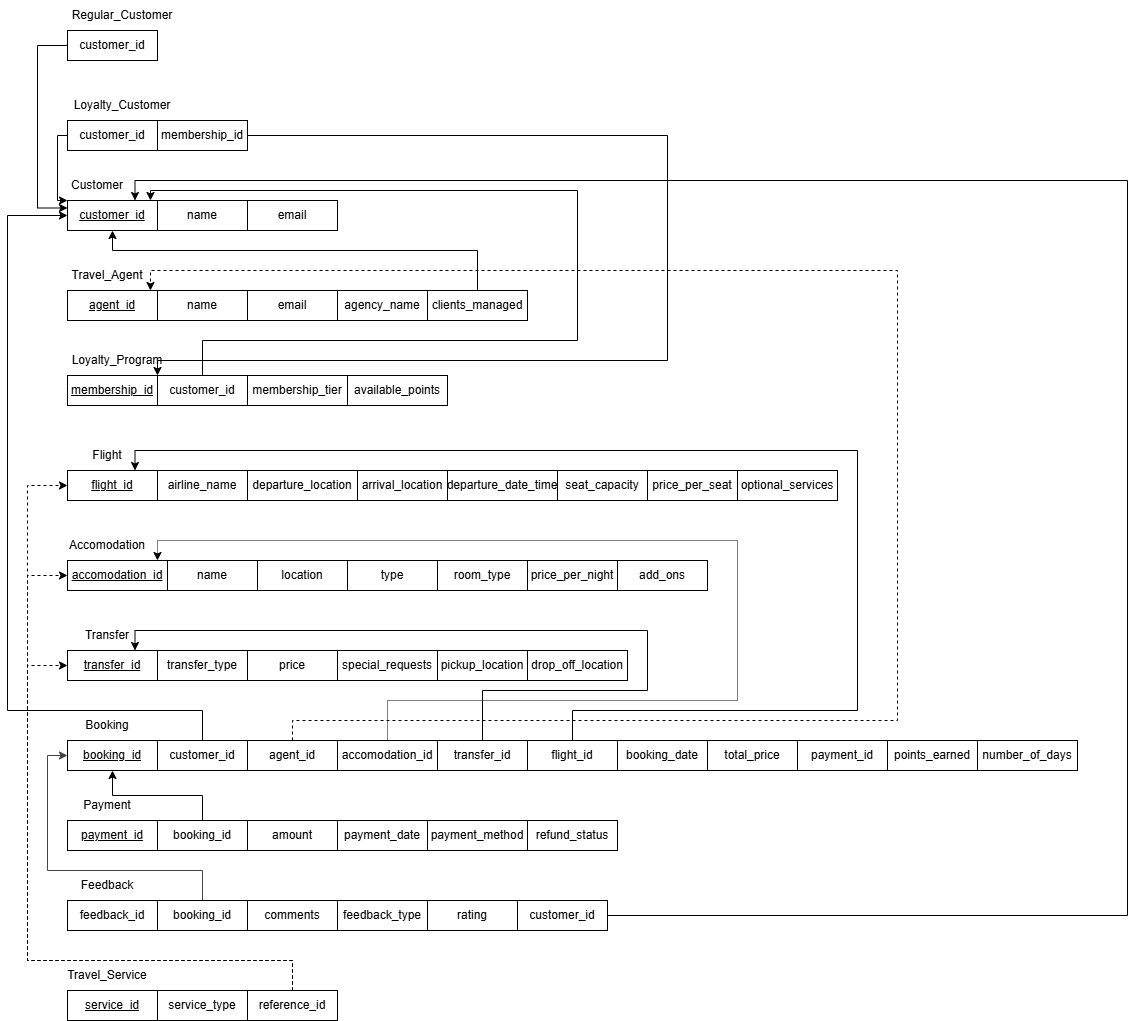

The diagram above was exported from draw.io. Its source (the exported page's mxGraphModel, read from the mxfile embedded in the PNG):
<mxGraphModel dx="1642" dy="1139" grid="1" gridSize="10" guides="1" tooltips="1" connect="1" arrows="1" fold="1" page="1" pageScale="1" pageWidth="850" pageHeight="1100" math="0" shadow="0">
  <root>
    <mxCell id="0" />
    <mxCell id="1" parent="0" />
    <mxCell id="T5NoSMfINeen9d5RgB4q-1" value="&lt;u&gt;customer_id&lt;/u&gt;" style="rounded=0;whiteSpace=wrap;html=1;" parent="1" vertex="1">
      <mxGeometry x="40" y="360" width="90" height="30" as="geometry" />
    </mxCell>
    <mxCell id="T5NoSMfINeen9d5RgB4q-2" value="name" style="rounded=0;whiteSpace=wrap;html=1;" parent="1" vertex="1">
      <mxGeometry x="130" y="360" width="90" height="30" as="geometry" />
    </mxCell>
    <mxCell id="T5NoSMfINeen9d5RgB4q-3" value="email" style="rounded=0;whiteSpace=wrap;html=1;" parent="1" vertex="1">
      <mxGeometry x="220" y="360" width="90" height="30" as="geometry" />
    </mxCell>
    <mxCell id="T5NoSMfINeen9d5RgB4q-90" style="edgeStyle=orthogonalEdgeStyle;rounded=0;orthogonalLoop=1;jettySize=auto;html=1;entryX=0.5;entryY=1;entryDx=0;entryDy=0;" parent="1" source="T5NoSMfINeen9d5RgB4q-5" target="T5NoSMfINeen9d5RgB4q-1" edge="1">
      <mxGeometry relative="1" as="geometry">
        <Array as="points">
          <mxPoint x="450" y="410" />
          <mxPoint x="85" y="410" />
        </Array>
      </mxGeometry>
    </mxCell>
    <mxCell id="T5NoSMfINeen9d5RgB4q-5" value="clients_managed" style="rounded=0;whiteSpace=wrap;html=1;" parent="1" vertex="1">
      <mxGeometry x="400" y="450" width="100" height="30" as="geometry" />
    </mxCell>
    <mxCell id="T5NoSMfINeen9d5RgB4q-6" value="agency_name" style="rounded=0;whiteSpace=wrap;html=1;" parent="1" vertex="1">
      <mxGeometry x="310" y="450" width="90" height="30" as="geometry" />
    </mxCell>
    <mxCell id="T5NoSMfINeen9d5RgB4q-7" value="email" style="rounded=0;whiteSpace=wrap;html=1;" parent="1" vertex="1">
      <mxGeometry x="220" y="450" width="90" height="30" as="geometry" />
    </mxCell>
    <mxCell id="T5NoSMfINeen9d5RgB4q-8" value="name" style="rounded=0;whiteSpace=wrap;html=1;" parent="1" vertex="1">
      <mxGeometry x="130" y="450" width="90" height="30" as="geometry" />
    </mxCell>
    <mxCell id="T5NoSMfINeen9d5RgB4q-9" value="&lt;u&gt;agent_id&lt;/u&gt;" style="rounded=0;whiteSpace=wrap;html=1;" parent="1" vertex="1">
      <mxGeometry x="40" y="450" width="90" height="30" as="geometry" />
    </mxCell>
    <mxCell id="T5NoSMfINeen9d5RgB4q-10" value="price_per_seat" style="rounded=0;whiteSpace=wrap;html=1;" parent="1" vertex="1">
      <mxGeometry x="620" y="630" width="90" height="30" as="geometry" />
    </mxCell>
    <mxCell id="T5NoSMfINeen9d5RgB4q-11" value="seat_capacity" style="rounded=0;whiteSpace=wrap;html=1;" parent="1" vertex="1">
      <mxGeometry x="530" y="630" width="90" height="30" as="geometry" />
    </mxCell>
    <mxCell id="T5NoSMfINeen9d5RgB4q-15" value="optional_services" style="rounded=0;whiteSpace=wrap;html=1;" parent="1" vertex="1">
      <mxGeometry x="710" y="630" width="100" height="30" as="geometry" />
    </mxCell>
    <mxCell id="T5NoSMfINeen9d5RgB4q-16" value="available_points" style="rounded=0;whiteSpace=wrap;html=1;" parent="1" vertex="1">
      <mxGeometry x="320" y="535" width="100" height="30" as="geometry" />
    </mxCell>
    <mxCell id="T5NoSMfINeen9d5RgB4q-17" value="membership_tier" style="rounded=0;whiteSpace=wrap;html=1;" parent="1" vertex="1">
      <mxGeometry x="220" y="535" width="100" height="30" as="geometry" />
    </mxCell>
    <mxCell id="T5NoSMfINeen9d5RgB4q-18" value="customer_id" style="rounded=0;whiteSpace=wrap;html=1;" parent="1" vertex="1">
      <mxGeometry x="130" y="535" width="90" height="30" as="geometry" />
    </mxCell>
    <mxCell id="T5NoSMfINeen9d5RgB4q-19" value="&lt;u&gt;membership_id&lt;/u&gt;" style="rounded=0;whiteSpace=wrap;html=1;" parent="1" vertex="1">
      <mxGeometry x="40" y="535" width="90" height="30" as="geometry" />
    </mxCell>
    <mxCell id="T5NoSMfINeen9d5RgB4q-20" value="departure_date_time" style="rounded=0;whiteSpace=wrap;html=1;" parent="1" vertex="1">
      <mxGeometry x="420" y="630" width="110" height="30" as="geometry" />
    </mxCell>
    <mxCell id="T5NoSMfINeen9d5RgB4q-21" value="arrival_location" style="rounded=0;whiteSpace=wrap;html=1;" parent="1" vertex="1">
      <mxGeometry x="330" y="630" width="90" height="30" as="geometry" />
    </mxCell>
    <mxCell id="T5NoSMfINeen9d5RgB4q-22" value="departure_location" style="rounded=0;whiteSpace=wrap;html=1;" parent="1" vertex="1">
      <mxGeometry x="220" y="630" width="110" height="30" as="geometry" />
    </mxCell>
    <mxCell id="T5NoSMfINeen9d5RgB4q-23" value="airline_name" style="rounded=0;whiteSpace=wrap;html=1;" parent="1" vertex="1">
      <mxGeometry x="130" y="630" width="90" height="30" as="geometry" />
    </mxCell>
    <mxCell id="T5NoSMfINeen9d5RgB4q-24" value="&lt;u&gt;flight_id&lt;/u&gt;" style="rounded=0;whiteSpace=wrap;html=1;" parent="1" vertex="1">
      <mxGeometry x="40" y="630" width="90" height="30" as="geometry" />
    </mxCell>
    <mxCell id="T5NoSMfINeen9d5RgB4q-25" value="type" style="rounded=0;whiteSpace=wrap;html=1;" parent="1" vertex="1">
      <mxGeometry x="320" y="720" width="90" height="30" as="geometry" />
    </mxCell>
    <mxCell id="T5NoSMfINeen9d5RgB4q-26" value="location" style="rounded=0;whiteSpace=wrap;html=1;" parent="1" vertex="1">
      <mxGeometry x="230" y="720" width="90" height="30" as="geometry" />
    </mxCell>
    <mxCell id="T5NoSMfINeen9d5RgB4q-27" value="name" style="rounded=0;whiteSpace=wrap;html=1;" parent="1" vertex="1">
      <mxGeometry x="140" y="720" width="90" height="30" as="geometry" />
    </mxCell>
    <mxCell id="T5NoSMfINeen9d5RgB4q-28" value="room_type" style="rounded=0;whiteSpace=wrap;html=1;" parent="1" vertex="1">
      <mxGeometry x="410" y="720" width="90" height="30" as="geometry" />
    </mxCell>
    <mxCell id="T5NoSMfINeen9d5RgB4q-29" value="&lt;u&gt;accomodation_id&lt;/u&gt;" style="rounded=0;whiteSpace=wrap;html=1;" parent="1" vertex="1">
      <mxGeometry x="40" y="720" width="100" height="30" as="geometry" />
    </mxCell>
    <mxCell id="T5NoSMfINeen9d5RgB4q-30" value="pickup_location" style="rounded=0;whiteSpace=wrap;html=1;" parent="1" vertex="1">
      <mxGeometry x="410" y="810" width="90" height="30" as="geometry" />
    </mxCell>
    <mxCell id="T5NoSMfINeen9d5RgB4q-31" value="special_requests" style="rounded=0;whiteSpace=wrap;html=1;" parent="1" vertex="1">
      <mxGeometry x="310" y="810" width="100" height="30" as="geometry" />
    </mxCell>
    <mxCell id="T5NoSMfINeen9d5RgB4q-32" value="price" style="rounded=0;whiteSpace=wrap;html=1;" parent="1" vertex="1">
      <mxGeometry x="220" y="810" width="90" height="30" as="geometry" />
    </mxCell>
    <mxCell id="T5NoSMfINeen9d5RgB4q-33" value="transfer_type" style="rounded=0;whiteSpace=wrap;html=1;" parent="1" vertex="1">
      <mxGeometry x="130" y="810" width="90" height="30" as="geometry" />
    </mxCell>
    <mxCell id="T5NoSMfINeen9d5RgB4q-34" value="&lt;u&gt;transfer_id&lt;/u&gt;" style="rounded=0;whiteSpace=wrap;html=1;" parent="1" vertex="1">
      <mxGeometry x="40" y="810" width="90" height="30" as="geometry" />
    </mxCell>
    <mxCell id="T5NoSMfINeen9d5RgB4q-84" style="edgeStyle=orthogonalEdgeStyle;rounded=0;orthogonalLoop=1;jettySize=auto;html=1;entryX=0.75;entryY=0;entryDx=0;entryDy=0;exitX=0.5;exitY=0;exitDx=0;exitDy=0;" parent="1" source="T5NoSMfINeen9d5RgB4q-35" target="T5NoSMfINeen9d5RgB4q-24" edge="1">
      <mxGeometry relative="1" as="geometry">
        <Array as="points">
          <mxPoint x="545" y="870" />
          <mxPoint x="830" y="870" />
          <mxPoint x="830" y="610" />
          <mxPoint x="108" y="610" />
        </Array>
      </mxGeometry>
    </mxCell>
    <mxCell id="T5NoSMfINeen9d5RgB4q-35" value="flight_id" style="rounded=0;whiteSpace=wrap;html=1;" parent="1" vertex="1">
      <mxGeometry x="500" y="900" width="90" height="30" as="geometry" />
    </mxCell>
    <mxCell id="T5NoSMfINeen9d5RgB4q-36" value="accomodation_id" style="rounded=0;whiteSpace=wrap;html=1;" parent="1" vertex="1">
      <mxGeometry x="310" y="900" width="100" height="30" as="geometry" />
    </mxCell>
    <mxCell id="T5NoSMfINeen9d5RgB4q-37" value="agent_id" style="rounded=0;whiteSpace=wrap;html=1;" parent="1" vertex="1">
      <mxGeometry x="220" y="900" width="90" height="30" as="geometry" />
    </mxCell>
    <mxCell id="T5NoSMfINeen9d5RgB4q-86" style="edgeStyle=orthogonalEdgeStyle;rounded=0;orthogonalLoop=1;jettySize=auto;html=1;entryX=0;entryY=0.5;entryDx=0;entryDy=0;" parent="1" source="T5NoSMfINeen9d5RgB4q-38" target="T5NoSMfINeen9d5RgB4q-1" edge="1">
      <mxGeometry relative="1" as="geometry">
        <Array as="points">
          <mxPoint x="175" y="870" />
          <mxPoint x="-20" y="870" />
          <mxPoint x="-20" y="375" />
        </Array>
      </mxGeometry>
    </mxCell>
    <mxCell id="T5NoSMfINeen9d5RgB4q-38" value="customer_id" style="rounded=0;whiteSpace=wrap;html=1;" parent="1" vertex="1">
      <mxGeometry x="130" y="900" width="90" height="30" as="geometry" />
    </mxCell>
    <mxCell id="T5NoSMfINeen9d5RgB4q-39" value="&lt;u&gt;booking_id&lt;/u&gt;" style="rounded=0;whiteSpace=wrap;html=1;" parent="1" vertex="1">
      <mxGeometry x="40" y="900" width="90" height="30" as="geometry" />
    </mxCell>
    <mxCell id="T5NoSMfINeen9d5RgB4q-40" value="payment_method" style="rounded=0;whiteSpace=wrap;html=1;" parent="1" vertex="1">
      <mxGeometry x="400" y="980" width="100" height="30" as="geometry" />
    </mxCell>
    <mxCell id="T5NoSMfINeen9d5RgB4q-41" value="payment_date" style="rounded=0;whiteSpace=wrap;html=1;" parent="1" vertex="1">
      <mxGeometry x="310" y="980" width="90" height="30" as="geometry" />
    </mxCell>
    <mxCell id="T5NoSMfINeen9d5RgB4q-42" value="amount" style="rounded=0;whiteSpace=wrap;html=1;" parent="1" vertex="1">
      <mxGeometry x="220" y="980" width="90" height="30" as="geometry" />
    </mxCell>
    <mxCell id="T5NoSMfINeen9d5RgB4q-82" style="edgeStyle=orthogonalEdgeStyle;rounded=0;orthogonalLoop=1;jettySize=auto;html=1;entryX=0.5;entryY=1;entryDx=0;entryDy=0;" parent="1" source="T5NoSMfINeen9d5RgB4q-43" target="T5NoSMfINeen9d5RgB4q-39" edge="1">
      <mxGeometry relative="1" as="geometry" />
    </mxCell>
    <mxCell id="T5NoSMfINeen9d5RgB4q-43" value="booking_id" style="rounded=0;whiteSpace=wrap;html=1;" parent="1" vertex="1">
      <mxGeometry x="130" y="980" width="90" height="30" as="geometry" />
    </mxCell>
    <mxCell id="T5NoSMfINeen9d5RgB4q-44" value="&lt;u&gt;payment_id&lt;/u&gt;" style="rounded=0;whiteSpace=wrap;html=1;" parent="1" vertex="1">
      <mxGeometry x="40" y="980" width="90" height="30" as="geometry" />
    </mxCell>
    <mxCell id="T5NoSMfINeen9d5RgB4q-45" value="rating&lt;span style=&quot;color: rgba(0, 0, 0, 0); font-family: monospace; font-size: 0px; text-align: start; text-wrap-mode: nowrap;&quot;&gt;%3CmxGraphModel%3E%3Croot%3E%3CmxCell%20id%3D%220%22%2F%3E%3CmxCell%20id%3D%221%22%20parent%3D%220%22%2F%3E%3CmxCell%20id%3D%222%22%20value%3D%22payment_date%22%20style%3D%22rounded%3D0%3BwhiteSpace%3Dwrap%3Bhtml%3D1%3B%22%20vertex%3D%221%22%20parent%3D%221%22%3E%3CmxGeometry%20x%3D%22310%22%20y%3D%22980%22%20width%3D%2290%22%20height%3D%2230%22%20as%3D%22geometry%22%2F%3E%3C%2FmxCell%3E%3C%2Froot%3E%3C%2FmxGraphModel%3E&lt;/span&gt;" style="rounded=0;whiteSpace=wrap;html=1;" parent="1" vertex="1">
      <mxGeometry x="400" y="1060" width="90" height="30" as="geometry" />
    </mxCell>
    <mxCell id="T5NoSMfINeen9d5RgB4q-46" value="feedback_type" style="rounded=0;whiteSpace=wrap;html=1;" parent="1" vertex="1">
      <mxGeometry x="310" y="1060" width="90" height="30" as="geometry" />
    </mxCell>
    <mxCell id="T5NoSMfINeen9d5RgB4q-81" style="edgeStyle=orthogonalEdgeStyle;rounded=0;orthogonalLoop=1;jettySize=auto;html=1;entryX=0.75;entryY=0;entryDx=0;entryDy=0;" parent="1" source="T5NoSMfINeen9d5RgB4q-47" target="T5NoSMfINeen9d5RgB4q-1" edge="1">
      <mxGeometry relative="1" as="geometry">
        <Array as="points">
          <mxPoint x="1100" y="1075" />
          <mxPoint x="1100" y="340" />
          <mxPoint x="108" y="340" />
        </Array>
      </mxGeometry>
    </mxCell>
    <mxCell id="T5NoSMfINeen9d5RgB4q-47" value="customer_id" style="rounded=0;whiteSpace=wrap;html=1;" parent="1" vertex="1">
      <mxGeometry x="490" y="1060" width="90" height="30" as="geometry" />
    </mxCell>
    <mxCell id="T5NoSMfINeen9d5RgB4q-80" style="edgeStyle=orthogonalEdgeStyle;rounded=0;orthogonalLoop=1;jettySize=auto;html=1;entryX=0;entryY=0.5;entryDx=0;entryDy=0;strokeColor=light-dark(#454545, #ededed);" parent="1" source="T5NoSMfINeen9d5RgB4q-48" target="T5NoSMfINeen9d5RgB4q-39" edge="1">
      <mxGeometry relative="1" as="geometry">
        <Array as="points">
          <mxPoint x="175" y="1030" />
          <mxPoint x="20" y="1030" />
          <mxPoint x="20" y="915" />
        </Array>
      </mxGeometry>
    </mxCell>
    <mxCell id="T5NoSMfINeen9d5RgB4q-48" value="booking_id" style="rounded=0;whiteSpace=wrap;html=1;" parent="1" vertex="1">
      <mxGeometry x="130" y="1060" width="90" height="30" as="geometry" />
    </mxCell>
    <mxCell id="T5NoSMfINeen9d5RgB4q-49" value="feedback_id" style="rounded=0;whiteSpace=wrap;html=1;" parent="1" vertex="1">
      <mxGeometry x="40" y="1060" width="90" height="30" as="geometry" />
    </mxCell>
    <mxCell id="T5NoSMfINeen9d5RgB4q-77" style="edgeStyle=orthogonalEdgeStyle;rounded=0;orthogonalLoop=1;jettySize=auto;html=1;entryX=0;entryY=0.5;entryDx=0;entryDy=0;dashed=1;" parent="1" source="T5NoSMfINeen9d5RgB4q-52" target="T5NoSMfINeen9d5RgB4q-24" edge="1">
      <mxGeometry relative="1" as="geometry">
        <Array as="points">
          <mxPoint x="265" y="1120" />
          <mxPoint y="1120" />
          <mxPoint y="645" />
        </Array>
      </mxGeometry>
    </mxCell>
    <mxCell id="T5NoSMfINeen9d5RgB4q-78" style="edgeStyle=orthogonalEdgeStyle;rounded=0;orthogonalLoop=1;jettySize=auto;html=1;entryX=0;entryY=0.5;entryDx=0;entryDy=0;dashed=1;" parent="1" source="T5NoSMfINeen9d5RgB4q-52" target="T5NoSMfINeen9d5RgB4q-29" edge="1">
      <mxGeometry relative="1" as="geometry">
        <Array as="points">
          <mxPoint x="265" y="1120" />
          <mxPoint y="1120" />
          <mxPoint y="735" />
        </Array>
      </mxGeometry>
    </mxCell>
    <mxCell id="T5NoSMfINeen9d5RgB4q-79" style="edgeStyle=orthogonalEdgeStyle;rounded=0;orthogonalLoop=1;jettySize=auto;html=1;entryX=0;entryY=0.5;entryDx=0;entryDy=0;dashed=1;" parent="1" source="T5NoSMfINeen9d5RgB4q-52" target="T5NoSMfINeen9d5RgB4q-34" edge="1">
      <mxGeometry relative="1" as="geometry">
        <Array as="points">
          <mxPoint x="265" y="1120" />
          <mxPoint y="1120" />
          <mxPoint y="825" />
        </Array>
      </mxGeometry>
    </mxCell>
    <mxCell id="T5NoSMfINeen9d5RgB4q-52" value="reference_id" style="rounded=0;whiteSpace=wrap;html=1;" parent="1" vertex="1">
      <mxGeometry x="220" y="1150" width="90" height="30" as="geometry" />
    </mxCell>
    <mxCell id="T5NoSMfINeen9d5RgB4q-53" value="service_type" style="rounded=0;whiteSpace=wrap;html=1;" parent="1" vertex="1">
      <mxGeometry x="130" y="1150" width="90" height="30" as="geometry" />
    </mxCell>
    <mxCell id="T5NoSMfINeen9d5RgB4q-54" value="&lt;u&gt;service_id&lt;/u&gt;" style="rounded=0;whiteSpace=wrap;html=1;" parent="1" vertex="1">
      <mxGeometry x="40" y="1150" width="90" height="30" as="geometry" />
    </mxCell>
    <mxCell id="T5NoSMfINeen9d5RgB4q-55" value="Customer" style="text;html=1;align=center;verticalAlign=middle;whiteSpace=wrap;rounded=0;" parent="1" vertex="1">
      <mxGeometry x="40" y="330" width="60" height="30" as="geometry" />
    </mxCell>
    <mxCell id="T5NoSMfINeen9d5RgB4q-56" value="Travel_Agent" style="text;html=1;align=center;verticalAlign=middle;whiteSpace=wrap;rounded=0;" parent="1" vertex="1">
      <mxGeometry x="40" y="420" width="80" height="30" as="geometry" />
    </mxCell>
    <mxCell id="T5NoSMfINeen9d5RgB4q-57" value="Loyalty_Program" style="text;html=1;align=center;verticalAlign=middle;whiteSpace=wrap;rounded=0;" parent="1" vertex="1">
      <mxGeometry x="40" y="505" width="100" height="30" as="geometry" />
    </mxCell>
    <mxCell id="T5NoSMfINeen9d5RgB4q-58" value="Flight" style="text;html=1;align=center;verticalAlign=middle;whiteSpace=wrap;rounded=0;" parent="1" vertex="1">
      <mxGeometry x="40" y="600" width="80" height="30" as="geometry" />
    </mxCell>
    <mxCell id="T5NoSMfINeen9d5RgB4q-59" value="Accomodation" style="text;html=1;align=center;verticalAlign=middle;whiteSpace=wrap;rounded=0;" parent="1" vertex="1">
      <mxGeometry x="40" y="690" width="80" height="30" as="geometry" />
    </mxCell>
    <mxCell id="T5NoSMfINeen9d5RgB4q-60" value="Transfer" style="text;html=1;align=center;verticalAlign=middle;whiteSpace=wrap;rounded=0;" parent="1" vertex="1">
      <mxGeometry x="40" y="780" width="80" height="30" as="geometry" />
    </mxCell>
    <mxCell id="T5NoSMfINeen9d5RgB4q-61" value="Booking" style="text;html=1;align=center;verticalAlign=middle;whiteSpace=wrap;rounded=0;" parent="1" vertex="1">
      <mxGeometry x="40" y="870" width="80" height="30" as="geometry" />
    </mxCell>
    <mxCell id="T5NoSMfINeen9d5RgB4q-62" value="Payment" style="text;html=1;align=center;verticalAlign=middle;whiteSpace=wrap;rounded=0;" parent="1" vertex="1">
      <mxGeometry x="40" y="950" width="80" height="30" as="geometry" />
    </mxCell>
    <mxCell id="T5NoSMfINeen9d5RgB4q-63" value="Feedback" style="text;html=1;align=center;verticalAlign=middle;whiteSpace=wrap;rounded=0;" parent="1" vertex="1">
      <mxGeometry x="40" y="1030" width="80" height="30" as="geometry" />
    </mxCell>
    <mxCell id="T5NoSMfINeen9d5RgB4q-64" value="Travel_Service" style="text;html=1;align=center;verticalAlign=middle;whiteSpace=wrap;rounded=0;" parent="1" vertex="1">
      <mxGeometry x="40" y="1120" width="80" height="30" as="geometry" />
    </mxCell>
    <mxCell id="T5NoSMfINeen9d5RgB4q-65" value="price_per_night" style="rounded=0;whiteSpace=wrap;html=1;" parent="1" vertex="1">
      <mxGeometry x="500" y="720" width="90" height="30" as="geometry" />
    </mxCell>
    <mxCell id="T5NoSMfINeen9d5RgB4q-66" value="add_ons" style="rounded=0;whiteSpace=wrap;html=1;" parent="1" vertex="1">
      <mxGeometry x="590" y="720" width="90" height="30" as="geometry" />
    </mxCell>
    <mxCell id="T5NoSMfINeen9d5RgB4q-67" value="drop_off_location" style="rounded=0;whiteSpace=wrap;html=1;" parent="1" vertex="1">
      <mxGeometry x="500" y="810" width="100" height="30" as="geometry" />
    </mxCell>
    <mxCell id="T5NoSMfINeen9d5RgB4q-83" style="edgeStyle=orthogonalEdgeStyle;rounded=0;orthogonalLoop=1;jettySize=auto;html=1;entryX=0.75;entryY=0;entryDx=0;entryDy=0;exitX=0.5;exitY=0;exitDx=0;exitDy=0;" parent="1" source="T5NoSMfINeen9d5RgB4q-68" target="T5NoSMfINeen9d5RgB4q-34" edge="1">
      <mxGeometry relative="1" as="geometry">
        <Array as="points">
          <mxPoint x="455" y="850" />
          <mxPoint x="620" y="850" />
          <mxPoint x="620" y="790" />
          <mxPoint x="108" y="790" />
        </Array>
      </mxGeometry>
    </mxCell>
    <mxCell id="T5NoSMfINeen9d5RgB4q-68" value="transfer_id" style="rounded=0;whiteSpace=wrap;html=1;" parent="1" vertex="1">
      <mxGeometry x="410" y="900" width="90" height="30" as="geometry" />
    </mxCell>
    <mxCell id="T5NoSMfINeen9d5RgB4q-69" value="booking_date" style="rounded=0;whiteSpace=wrap;html=1;" parent="1" vertex="1">
      <mxGeometry x="590" y="900" width="90" height="30" as="geometry" />
    </mxCell>
    <mxCell id="T5NoSMfINeen9d5RgB4q-70" value="total_price" style="rounded=0;whiteSpace=wrap;html=1;" parent="1" vertex="1">
      <mxGeometry x="680" y="900" width="90" height="30" as="geometry" />
    </mxCell>
    <mxCell id="T5NoSMfINeen9d5RgB4q-71" value="payment_id" style="rounded=0;whiteSpace=wrap;html=1;" parent="1" vertex="1">
      <mxGeometry x="770" y="900" width="90" height="30" as="geometry" />
    </mxCell>
    <mxCell id="T5NoSMfINeen9d5RgB4q-72" value="points_earned" style="rounded=0;whiteSpace=wrap;html=1;" parent="1" vertex="1">
      <mxGeometry x="860" y="900" width="90" height="30" as="geometry" />
    </mxCell>
    <mxCell id="T5NoSMfINeen9d5RgB4q-73" value="number_of_days" style="rounded=0;whiteSpace=wrap;html=1;" parent="1" vertex="1">
      <mxGeometry x="950" y="900" width="100" height="30" as="geometry" />
    </mxCell>
    <mxCell id="T5NoSMfINeen9d5RgB4q-74" value="refund_status" style="rounded=0;whiteSpace=wrap;html=1;" parent="1" vertex="1">
      <mxGeometry x="500" y="980" width="90" height="30" as="geometry" />
    </mxCell>
    <mxCell id="T5NoSMfINeen9d5RgB4q-75" value="comments" style="rounded=0;whiteSpace=wrap;html=1;" parent="1" vertex="1">
      <mxGeometry x="220" y="1060" width="90" height="30" as="geometry" />
    </mxCell>
    <mxCell id="T5NoSMfINeen9d5RgB4q-87" style="edgeStyle=orthogonalEdgeStyle;rounded=0;orthogonalLoop=1;jettySize=auto;html=1;entryX=0.9;entryY=0;entryDx=0;entryDy=0;entryPerimeter=0;dashed=1;dashPattern=1 1;" parent="1" source="T5NoSMfINeen9d5RgB4q-36" target="T5NoSMfINeen9d5RgB4q-29" edge="1">
      <mxGeometry relative="1" as="geometry">
        <Array as="points">
          <mxPoint x="360" y="860" />
          <mxPoint x="710" y="860" />
          <mxPoint x="710" y="700" />
          <mxPoint x="130" y="700" />
        </Array>
      </mxGeometry>
    </mxCell>
    <mxCell id="T5NoSMfINeen9d5RgB4q-88" style="edgeStyle=orthogonalEdgeStyle;rounded=0;orthogonalLoop=1;jettySize=auto;html=1;entryX=0.922;entryY=0;entryDx=0;entryDy=0;entryPerimeter=0;dashed=1;" parent="1" source="T5NoSMfINeen9d5RgB4q-37" target="T5NoSMfINeen9d5RgB4q-9" edge="1">
      <mxGeometry relative="1" as="geometry">
        <Array as="points">
          <mxPoint x="265" y="880" />
          <mxPoint x="870" y="880" />
          <mxPoint x="870" y="430" />
          <mxPoint x="123" y="430" />
        </Array>
      </mxGeometry>
    </mxCell>
    <mxCell id="T5NoSMfINeen9d5RgB4q-89" style="edgeStyle=orthogonalEdgeStyle;rounded=0;orthogonalLoop=1;jettySize=auto;html=1;entryX=0.922;entryY=0;entryDx=0;entryDy=0;entryPerimeter=0;" parent="1" source="T5NoSMfINeen9d5RgB4q-18" target="T5NoSMfINeen9d5RgB4q-1" edge="1">
      <mxGeometry relative="1" as="geometry">
        <Array as="points">
          <mxPoint x="175" y="500" />
          <mxPoint x="550" y="500" />
          <mxPoint x="550" y="350" />
          <mxPoint x="123" y="350" />
        </Array>
      </mxGeometry>
    </mxCell>
    <mxCell id="f0KqUU2_2mpcG0v8m8RP-9" style="edgeStyle=orthogonalEdgeStyle;rounded=0;orthogonalLoop=1;jettySize=auto;html=1;entryX=0;entryY=0.25;entryDx=0;entryDy=0;" edge="1" parent="1" source="f0KqUU2_2mpcG0v8m8RP-1" target="T5NoSMfINeen9d5RgB4q-1">
      <mxGeometry relative="1" as="geometry">
        <Array as="points">
          <mxPoint x="10" y="205" />
          <mxPoint x="10" y="368" />
        </Array>
      </mxGeometry>
    </mxCell>
    <mxCell id="f0KqUU2_2mpcG0v8m8RP-1" value="customer_id" style="rounded=0;whiteSpace=wrap;html=1;" vertex="1" parent="1">
      <mxGeometry x="40" y="190" width="90" height="30" as="geometry" />
    </mxCell>
    <mxCell id="f0KqUU2_2mpcG0v8m8RP-4" value="Regular_Customer" style="text;html=1;align=center;verticalAlign=middle;whiteSpace=wrap;rounded=0;" vertex="1" parent="1">
      <mxGeometry x="40" y="160" width="110" height="30" as="geometry" />
    </mxCell>
    <mxCell id="f0KqUU2_2mpcG0v8m8RP-10" style="edgeStyle=orthogonalEdgeStyle;rounded=0;orthogonalLoop=1;jettySize=auto;html=1;exitX=0;exitY=0.5;exitDx=0;exitDy=0;" edge="1" parent="1" source="f0KqUU2_2mpcG0v8m8RP-5">
      <mxGeometry relative="1" as="geometry">
        <mxPoint x="40" y="360" as="targetPoint" />
        <Array as="points">
          <mxPoint x="30" y="295" />
          <mxPoint x="30" y="360" />
        </Array>
      </mxGeometry>
    </mxCell>
    <mxCell id="f0KqUU2_2mpcG0v8m8RP-5" value="customer_id" style="rounded=0;whiteSpace=wrap;html=1;" vertex="1" parent="1">
      <mxGeometry x="40" y="280" width="90" height="30" as="geometry" />
    </mxCell>
    <mxCell id="f0KqUU2_2mpcG0v8m8RP-11" style="edgeStyle=orthogonalEdgeStyle;rounded=0;orthogonalLoop=1;jettySize=auto;html=1;entryX=1;entryY=0;entryDx=0;entryDy=0;" edge="1" parent="1" source="f0KqUU2_2mpcG0v8m8RP-6" target="T5NoSMfINeen9d5RgB4q-19">
      <mxGeometry relative="1" as="geometry">
        <Array as="points">
          <mxPoint x="640" y="295" />
          <mxPoint x="640" y="520" />
          <mxPoint x="130" y="520" />
        </Array>
      </mxGeometry>
    </mxCell>
    <mxCell id="f0KqUU2_2mpcG0v8m8RP-6" value="membership_id" style="rounded=0;whiteSpace=wrap;html=1;" vertex="1" parent="1">
      <mxGeometry x="130" y="280" width="90" height="30" as="geometry" />
    </mxCell>
    <mxCell id="f0KqUU2_2mpcG0v8m8RP-8" value="Loyalty_Customer" style="text;html=1;align=center;verticalAlign=middle;whiteSpace=wrap;rounded=0;" vertex="1" parent="1">
      <mxGeometry x="40" y="250" width="110" height="30" as="geometry" />
    </mxCell>
  </root>
</mxGraphModel>